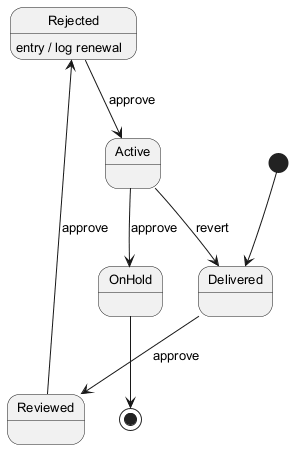

The diagram above was rendered by PlantUML. Its source (embedded in the PNG):
@startuml
skinparam backgroundColor #FFFFFF
skinparam classBackgroundColor #F1F8E9
skinparam classBorderColor #33691E
skinparam defaultFontSize 13
[*] --> Delivered
Delivered --> Reviewed : approve
Reviewed --> Rejected : approve
Rejected --> Active : approve
Rejected : entry / log renewal
Active --> OnHold : approve
Active --> Delivered : revert
OnHold --> [*]
@enduml